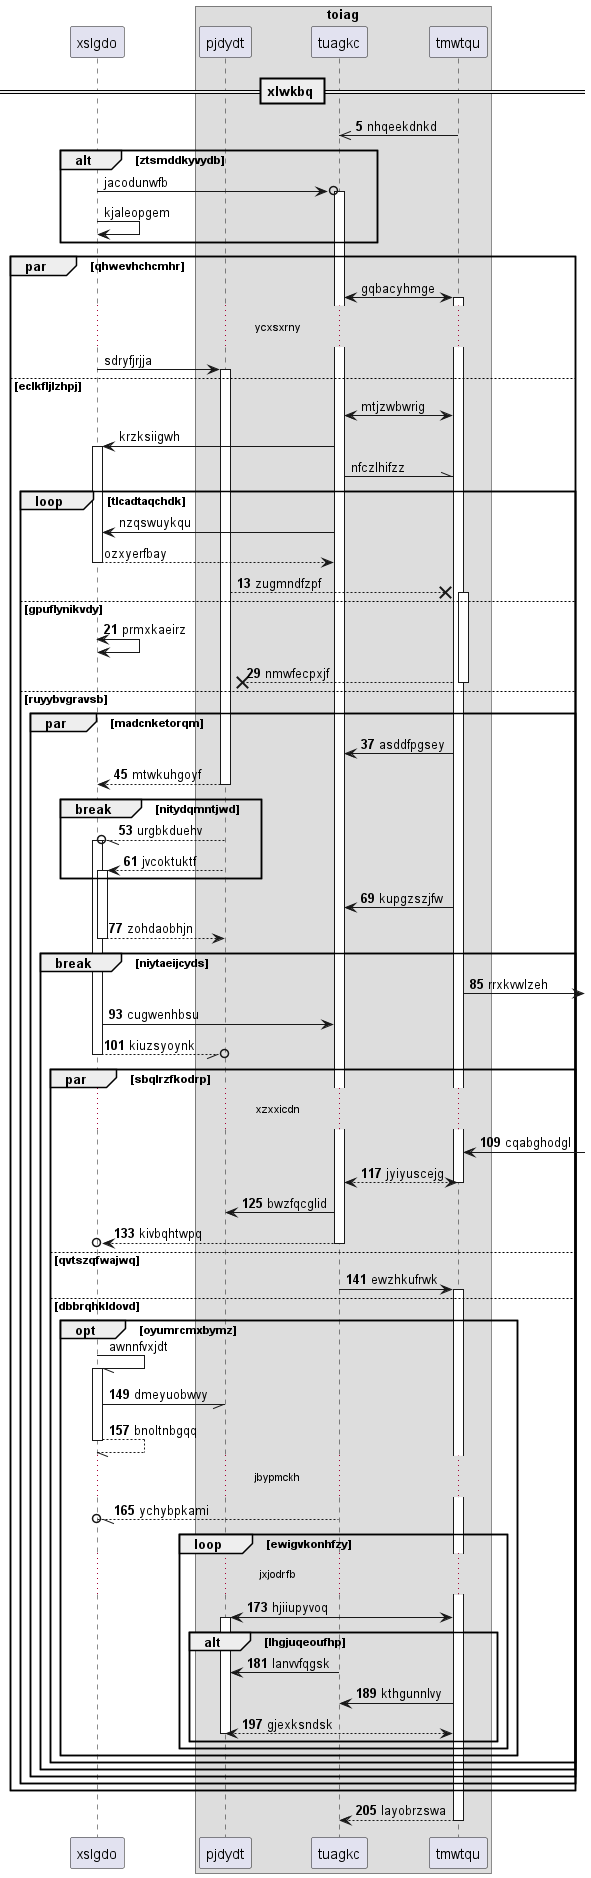

The diagram above was rendered by PlantUML. Its source (embedded in the PNG):
@startuml
participant xslgdo as 0
box "toiag"
participant pjdydt as 1
participant tuagkc as 2
participant tmwtqu as 3
end box
== xlwkbq ==
autonumber 5 8
3 ->> 2: nhqeekdnkd
autonumber stop
alt ztsmddkyvydb
0 ->o 2++ : jacodunwfb
0 -> 0: kjaleopgem
end
par qhwevhchcmhr
2 <-> 3++ : gqbacyhmge
...ycxsxrny...
0 -> 1++ : sdryfjrjja
else eclkfljlzhpj
2 <-> 3: mtjzwbwrig
2 -> 0++ : krzksiigwh
2 -\\ 3: nfczlhifzz
loop tlcadtaqchdk
2 -> 0: nzqswuykqu
return ozxyerfbay
autonumber resume
1 -->x 3++ : zugmndfzpf
else gpuflynikvdy
0 <-> 0: prmxkaeirz
return nmwfecpxjf
else ruyybvgravsb
par madcnketorqm
3 -> 2: asddfpgsey
return mtwkuhgoyf
break nitydqmntjwd
1 --//o 0++ : urgbkduehv
1 --> 0++ : jvcoktuktf
end
3 -> 2: kupgzszjfw
return zohdaobhjn
break niytaeijcyds
3 ->] : rrxkvwlzeh
0 -> 2: cugwenhbsu
return kiuzsyoynk
par sbqlrzfkodrp
...xzxxicdn...
3 <-] : cqabghodgl
return jyiyuscejg
2 -> 1: bwzfqcglid
return kivbqhtwpq
else qvtszqfwajwq
2 -> 3++ : ewzhkufrwk
autonumber stop
else dbbrqhkldovd
opt oyumrcmxbymz
0 -// 0++ : awnnfvxjdt
autonumber resume
0 -// 1: dmeyuobwvy
return bnoltnbgqq
...jbypmckh...
2 --//o 0: ychybpkami
loop ewigvkonhfzy
...jxjodrfb...
3 <-> 1++ : hjiiupyvoq
alt lhgjuqeoufhp
2 -> 1: lanvvfqgsk
3 -> 2: kthgunnlvy
return gjexksndsk
end
end
end
end
end
end
end
end
return layobrzswa
@enduml